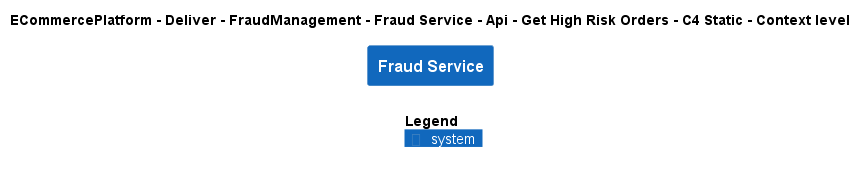

The diagram above was rendered by PlantUML. Its source (embedded in the PNG):
@startuml
!include ..\..\..\..\..\..\..\..\..\.c4s\C4_Context.puml

AddElementTag("c4interflow:lifecycle:new", $bgColor=green, $fontColor=#ffffff, $borderColor=green, $shadowing="False")
AddElementTag("c4interflow:lifecycle:changed", $bgColor=orange, $fontColor=#ffffff, $borderColor=orange, $shadowing="False")
AddElementTag("c4interflow:lifecycle:removed", $bgColor=red, $fontColor=#ffffff, $borderColor=red, $shadowing="False")

AddRelTag("c4interflow:lifecycle:new", $textColor=green, $lineColor=green)
AddRelTag("c4interflow:lifecycle:changed", $textColor=orange, $lineColor=orange)
AddRelTag("c4interflow:lifecycle:removed", $textColor=red, $lineColor=red)

SHOW_PERSON_PORTRAIT()
LAYOUT_TOP_DOWN()

skinparam linetype polyline

title ECommercePlatform - Deliver - FraudManagement - Fraud Service - Api - Get High Risk Orders - C4 Static - Context level

System(ECommercePlatform.Deliver.FraudManagement.SoftwareSystems.FraudService, "Fraud Service", "")



SHOW_LEGEND()
@enduml